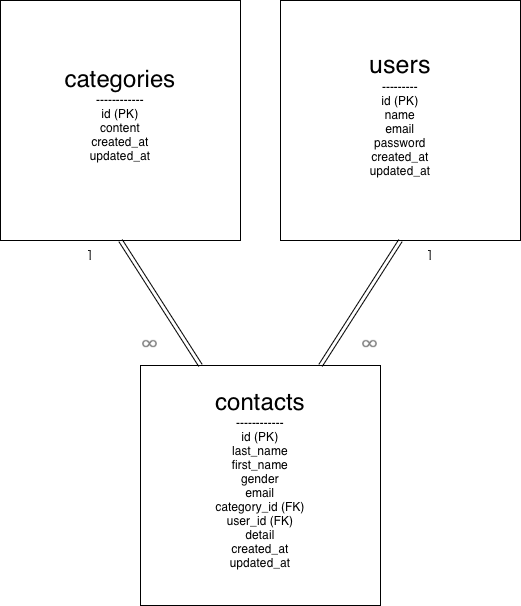

The diagram above was exported from draw.io. Its source (the exported page's mxGraphModel, read from the mxfile embedded in the PNG):
<mxGraphModel dx="693" dy="767" grid="1" gridSize="10" guides="1" tooltips="1" connect="1" arrows="1" fold="1" page="1" pageScale="1" pageWidth="827" pageHeight="1169" math="0" shadow="0">
  <root>
    <mxCell id="0" />
    <mxCell id="1" parent="0" />
    <mxCell id="wBL93FE2EmvgNaQd_Vk8-1" parent="1" style="whiteSpace=wrap;html=1;aspect=fixed;" value="&lt;div&gt;&lt;font style=&quot;font-size: 24px;&quot;&gt;categories&lt;/font&gt;&lt;/div&gt;&lt;div&gt;------------&lt;/div&gt;&lt;div&gt;id (PK)&lt;/div&gt;&lt;div&gt;content&lt;/div&gt;&lt;div&gt;created_at&lt;/div&gt;&lt;div&gt;updated_at&lt;/div&gt;&lt;div&gt;&lt;br&gt;&lt;/div&gt;" vertex="1">
      <mxGeometry height="240" width="240" x="120" y="95" as="geometry" />
    </mxCell>
    <mxCell id="wBL93FE2EmvgNaQd_Vk8-2" parent="1" style="whiteSpace=wrap;html=1;aspect=fixed;" value="&lt;div&gt;&lt;font style=&quot;font-size: 24px;&quot;&gt;contacts&lt;/font&gt;&lt;/div&gt;&lt;div&gt;------------&lt;/div&gt;&lt;div&gt;id (PK)&lt;/div&gt;&lt;div&gt;last_name&lt;/div&gt;&lt;div&gt;first_name&lt;/div&gt;&lt;div&gt;gender&lt;/div&gt;&lt;div&gt;email&lt;/div&gt;&lt;div&gt;category_id (FK)&lt;/div&gt;&lt;div&gt;user_id (FK)&lt;/div&gt;&lt;div&gt;detail&lt;br&gt;&lt;/div&gt;&lt;div&gt;created_at&lt;/div&gt;&lt;div&gt;updated_at&lt;/div&gt;&lt;div&gt;&lt;br&gt;&lt;/div&gt;" vertex="1">
      <mxGeometry height="240" width="240" x="260" y="460" as="geometry" />
    </mxCell>
    <mxCell id="wBL93FE2EmvgNaQd_Vk8-9" parent="1" style="text;html=1;whiteSpace=wrap;strokeColor=none;fillColor=none;align=center;verticalAlign=middle;rounded=0;" value="１" vertex="1">
      <mxGeometry height="30" width="60" x="180" y="335" as="geometry" />
    </mxCell>
    <mxCell id="wBL93FE2EmvgNaQd_Vk8-10" parent="1" style="text;html=1;whiteSpace=wrap;strokeColor=none;fillColor=none;align=center;verticalAlign=middle;rounded=0;" value="♾&lt;div&gt;&lt;br&gt;&lt;/div&gt;" vertex="1">
      <mxGeometry height="30" width="60" x="240" y="430" as="geometry" />
    </mxCell>
    <mxCell id="Lms9fmA1MD3tqG0L5-B1-1" parent="1" style="whiteSpace=wrap;html=1;aspect=fixed;" value="&lt;div&gt;&lt;div&gt;&lt;font style=&quot;font-size: 25px;&quot;&gt;users&lt;/font&gt;&lt;/div&gt;&lt;div&gt;---------&lt;/div&gt;&lt;div&gt;id (PK)&lt;/div&gt;&lt;div&gt;name&lt;/div&gt;&lt;div&gt;email&lt;/div&gt;&lt;div&gt;password&lt;/div&gt;&lt;div&gt;created_at&lt;/div&gt;&lt;div&gt;updated_at&lt;/div&gt;&lt;/div&gt;&lt;div&gt;&lt;br&gt;&lt;/div&gt;" vertex="1">
      <mxGeometry height="240" width="240" x="400" y="95" as="geometry" />
    </mxCell>
    <mxCell id="Lms9fmA1MD3tqG0L5-B1-9" parent="1" style="text;html=1;whiteSpace=wrap;strokeColor=none;fillColor=none;align=center;verticalAlign=middle;rounded=0;" value="１" vertex="1">
      <mxGeometry height="30" width="60" x="520" y="335" as="geometry" />
    </mxCell>
    <mxCell id="Lms9fmA1MD3tqG0L5-B1-28" parent="1" style="text;html=1;whiteSpace=wrap;strokeColor=none;fillColor=none;align=center;verticalAlign=middle;rounded=0;" value="♾&lt;div&gt;&lt;br&gt;&lt;/div&gt;" vertex="1">
      <mxGeometry height="30" width="60" x="460" y="430" as="geometry" />
    </mxCell>
    <mxCell id="Lms9fmA1MD3tqG0L5-B1-30" edge="1" parent="1" source="wBL93FE2EmvgNaQd_Vk8-1" style="shape=link;html=1;rounded=0;fontSize=12;startSize=8;endSize=8;curved=1;entryX=0.25;entryY=0;entryDx=0;entryDy=0;exitX=0.5;exitY=1;exitDx=0;exitDy=0;" target="wBL93FE2EmvgNaQd_Vk8-2" value="">
      <mxGeometry relative="1" width="100" as="geometry">
        <mxPoint x="450" y="410" as="sourcePoint" />
        <mxPoint x="550" y="410" as="targetPoint" />
      </mxGeometry>
    </mxCell>
    <mxCell id="Lms9fmA1MD3tqG0L5-B1-31" edge="1" parent="1" source="wBL93FE2EmvgNaQd_Vk8-2" style="shape=link;html=1;rounded=0;fontSize=12;startSize=8;endSize=8;curved=1;exitX=0.75;exitY=0;exitDx=0;exitDy=0;entryX=0.5;entryY=1;entryDx=0;entryDy=0;" target="Lms9fmA1MD3tqG0L5-B1-1" value="">
      <mxGeometry relative="1" width="100" as="geometry">
        <mxPoint x="450" y="410" as="sourcePoint" />
        <mxPoint x="550" y="410" as="targetPoint" />
      </mxGeometry>
    </mxCell>
  </root>
</mxGraphModel>